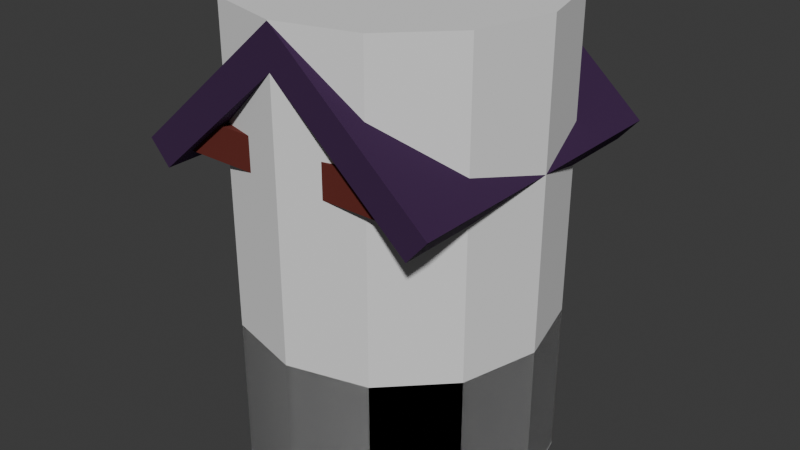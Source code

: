 # Source: well.blend  (saved by Blender 5.3.31; exported with 4.5.12 LTS)
import bpy
from mathutils import Matrix  # noqa: F401  (used for matrix-valued properties, if any)

bpy.ops.wm.read_factory_settings(use_empty=True)
scene = bpy.context.scene
scene.name = 'Scene'

# ---- collections
col_well = bpy.data.collections.new('Well'); scene.collection.children.link(col_well)

# ---- materials (node trees are filled in below, after node groups)
mat_stone = bpy.data.materials.new('stone')
mat_roof = bpy.data.materials.new('roof')
mat_wood = bpy.data.materials.new('wood')

# ---- material node trees
mat_stone.use_nodes = True; mat_stone.node_tree.nodes.clear()
_N = mat_stone.node_tree.nodes; _L = mat_stone.node_tree.links
n0 = _N.new('ShaderNodeBsdfPrincipled'); n0.name = 'Principled BSDF'; n0.location = (-200, 100)
n0.inputs[0].default_value = (0.1233, 0.1233, 0.1233, 1.0)
n0.inputs[2].default_value = 1.0
n0.inputs[10].default_value = 0.005
n1 = _N.new('ShaderNodeOutputMaterial'); n1.name = 'Material Output'; n1.location = (200, 100)
_L.new(n0.outputs[0], n1.inputs[0])
n1.is_active_output = True
mat_roof.use_nodes = True; mat_roof.node_tree.nodes.clear()
_N = mat_roof.node_tree.nodes; _L = mat_roof.node_tree.links
n0 = _N.new('ShaderNodeBsdfPrincipled'); n0.name = 'Principled BSDF'; n0.location = (-200, 100)
n0.inputs[0].default_value = (0.03955, 0.009134, 0.05951, 1.0)
n0.inputs[2].default_value = 1.0
n0.inputs[10].default_value = 0.005
n1 = _N.new('ShaderNodeOutputMaterial'); n1.name = 'Material Output'; n1.location = (200, 100)
_L.new(n0.outputs[0], n1.inputs[0])
n1.is_active_output = True
mat_wood.use_nodes = True; mat_wood.node_tree.nodes.clear()
_N = mat_wood.node_tree.nodes; _L = mat_wood.node_tree.links
n0 = _N.new('ShaderNodeBsdfPrincipled'); n0.name = 'Principled BSDF'; n0.location = (-200, 100)
n0.inputs[0].default_value = (0.1276, 0.01628, 0.009512, 1.0)
n0.inputs[2].default_value = 1.0
n0.inputs[10].default_value = 0.005
n1 = _N.new('ShaderNodeOutputMaterial'); n1.name = 'Material Output'; n1.location = (200, 100)
_L.new(n0.outputs[0], n1.inputs[0])
n1.is_active_output = True

# ---- world
world_world = bpy.data.worlds.new('World'); scene.world = world_world
world_world.use_nodes = True; world_world.node_tree.nodes.clear()
_N = world_world.node_tree.nodes; _L = world_world.node_tree.links
n0 = _N.new('ShaderNodeOutputWorld'); n0.name = 'World Output'; n0.location = (200, 100)
n1 = _N.new('ShaderNodeBackground'); n1.name = 'Background'; n1.location = (-200, 100)
n1.inputs[0].default_value = (0.05088, 0.05088, 0.05088, 1.0)
_L.new(n1.outputs[0], n0.inputs[0])
n0.is_active_output = True
world_world.color = (0.05088, 0.05088, 0.05088)
world_world.sun_shadow_jitter_overblur = 0.0

# ---- meshes
me_cylinder = bpy.data.meshes.new('Cylinder')
me_cylinder.from_pydata([(0.0, 1.0, -0.5), (0.0, 1.0, 0.5), (0.5, 0.866, -0.5), (0.5, 0.866, 0.5), (0.866, 0.5, -0.5), (0.866, 0.5, 0.5), (1.0, 0.0, -0.5), (1.0, 0.0, 0.5), (0.866, -0.5, -0.5), (0.866, -0.5, 0.5), (0.5, -0.866, -0.5), (0.5, -0.866, 0.5), (0.0, -1.0, -0.5), (0.0, -1.0, 0.5), (-0.5, -0.866, -0.5), (-0.5, -0.866, 0.5), (-0.866, -0.5, -0.5), (-0.866, -0.5, 0.5), (-1.0, 0.0, -0.5), (-1.0, 0.0, 0.5), (-0.866, 0.5, -0.5), (-0.866, 0.5, 0.5), (-0.5, 0.866, -0.5), (-0.5, 0.866, 0.5), (-0.3487, 0.604, 0.5), (0.0, 0.6975, 0.5), (0.3487, 0.604, 0.5), (-0.6975, 0.0, 0.5), (-0.3487, -0.604, 0.5), (-0.604, -0.3487, 0.5), (0.3487, -0.604, 0.5), (0.6975, 0.0, 0.5), (0.604, -0.3487, 0.5), (-0.604, 0.3487, 0.5), (0.604, 0.3487, 0.5), (0.0, -0.6975, 0.5), (0.0, 0.6975, -0.5), (0.604, 0.3487, -0.5), (0.3487, 0.604, -0.5), (0.0, -0.6975, -0.5), (0.3487, -0.604, -0.5), (0.604, -0.3487, -0.5), (-0.604, -0.3487, -0.5), (-0.6975, 0.0, -0.5), (-0.604, 0.3487, -0.5), (-0.3487, -0.604, -0.5), (-0.3487, 0.604, -0.5), (0.6975, 0.0, -0.5)], [], [(0, 1, 3, 2), (2, 3, 5, 4), (4, 5, 7, 6), (6, 7, 9, 8), (8, 9, 11, 10), (10, 11, 13, 12), (12, 13, 15, 14), (14, 15, 17, 16), (16, 17, 19, 18), (18, 19, 21, 20), (21, 19, 17, 15, 13, 11, 9, 7, 5, 34, 31, 32, 30, 35, 28, 29, 27, 33), (34, 5, 3, 1, 23, 21, 33, 24, 25, 26), (20, 21, 23, 22), (22, 23, 1, 0), (45, 14, 16, 18, 20, 22, 46, 44, 43, 42), (22, 0, 2, 4, 6, 8, 10, 12, 14, 45, 39, 40, 41, 47, 37, 38, 36, 46), (38, 26, 25, 36), (37, 34, 26, 38), (31, 34, 37, 47), (32, 31, 47, 41), (30, 32, 41, 40), (35, 30, 40, 39), (28, 35, 39, 45), (29, 28, 45, 42), (43, 27, 29, 42), (44, 33, 27, 43), (46, 24, 33, 44), (36, 25, 24, 46)])
me_cylinder.polygons.foreach_set('use_smooth', [True] * 28)
_k = set([(0, 2), (0, 22), (1, 3), (1, 23), (2, 4), (3, 5), (4, 6), (5, 7), (6, 8), (7, 9), (8, 10), (9, 11), (10, 12), (11, 13), (12, 14), (13, 15), (14, 16), (15, 17), (16, 18), (17, 19), (18, 20), (19, 21), (20, 22), (21, 23), (24, 25), (24, 33), (25, 26), (26, 34), (27, 29), (27, 33), (28, 29), (28, 35), (30, 32), (30, 35), (31, 32), (31, 34), (36, 38), (36, 46), (37, 38), (37, 47), (39, 40), (39, 45), (40, 41), (41, 47), (42, 43), (42, 45), (43, 44), (44, 46)])
me_cylinder.attributes.new('sharp_edge', 'BOOLEAN', 'EDGE').data.foreach_set('value', [ (min(e.vertices), max(e.vertices)) in _k for e in me_cylinder.edges])
_uv = me_cylinder.uv_layers.new(name='UVMap')
_uv.uv.foreach_set('vector', [1.0, 0.5, 1.0, 1.0, 0.9167, 1.0, 0.9167, 0.5, 0.9167, 0.5, 0.9167, 1.0, 0.8333, 1.0, 0.8333, 0.5, 0.8333, 0.5, 0.8333, 1.0, 0.75, 1.0, 0.75, 0.5, 0.75, 0.5, 0.75, 1.0, 0.6667, 1.0, 0.6667, 0.5, 0.6667, 0.5, 0.6667, 1.0, 0.5833, 1.0, 0.5833, 0.5, 0.5833, 0.5, 0.5833, 1.0, 0.5, 1.0, 0.5, 0.5, 0.5, 0.5, 0.5, 1.0, 0.4167, 1.0, 0.4167, 0.5, 0.4167, 0.5, 0.4167, 1.0, 0.3333, 1.0, 0.3333, 0.5, 0.3333, 0.5, 0.3333, 1.0, 0.25, 1.0, 0.25, 0.5, 0.25, 0.5, 0.25, 1.0, 0.1667, 1.0, 0.1667, 0.5, 0.04215, 0.37, 0.01, 0.25, 0.04215, 0.13, 0.13, 0.04215, 0.25, 0.01, 0.37, 0.04215, 0.4578, 0.13, 0.49, 0.25, 0.4578, 0.37, 0.395, 0.3337, 0.4174, 0.25, 0.395, 0.1663, 0.3337, 0.105, 0.25, 0.0826, 0.1663, 0.105, 0.105, 0.1663, 0.0826, 0.25, 0.105, 0.3337, 0.395, 0.3337, 0.4578, 0.37, 0.37, 0.4578, 0.25, 0.49, 0.13, 0.4578, 0.04215, 0.37, 0.105, 0.3337, 0.1663, 0.395, 0.25, 0.4174, 0.3337, 0.395, 0.1667, 0.5, 0.1667, 1.0, 0.08333, 1.0, 0.08333, 0.5, 0.08333, 0.5, 0.08333, 1.0, 7.451e-08, 1.0, 7.451e-08, 0.5, 0.6663, 0.105, 0.63, 0.04215, 0.5422, 0.13, 0.51, 0.25, 0.5422, 0.37, 0.63, 0.4578, 0.6663, 0.395, 0.605, 0.3337, 0.5826, 0.25, 0.605, 0.1663, 0.63, 0.4578, 0.75, 0.49, 0.87, 0.4578, 0.9578, 0.37, 0.99, 0.25, 0.9578, 0.13, 0.87, 0.04215, 0.75, 0.01, 0.63, 0.04215, 0.6663, 0.105, 0.75, 0.0826, 0.8337, 0.105, 0.895, 0.1663, 0.9174, 0.25, 0.895, 0.3337, 0.8337, 0.395, 0.75, 0.4174, 0.6663, 0.395, 0.9167, 0.5658, 0.9167, 0.9342, 1.0, 0.9342, 1.0, 0.5658, 0.8333, 0.5658, 0.8333, 0.9342, 0.9167, 0.9342, 0.9167, 0.5658, 0.75, 0.9342, 0.8333, 0.9342, 0.8333, 0.5658, 0.75, 0.5658, 0.6667, 0.9342, 0.75, 0.9342, 0.75, 0.5658, 0.6667, 0.5658, 0.5833, 0.9342, 0.6667, 0.9342, 0.6667, 0.5658, 0.5833, 0.5658, 0.5, 0.9342, 0.5833, 0.9342, 0.5833, 0.5658, 0.5, 0.5658, 0.4167, 0.9342, 0.5, 0.9342, 0.5, 0.5658, 0.4167, 0.5658, 0.3333, 0.9342, 0.4167, 0.9342, 0.4167, 0.5658, 0.3333, 0.5658, 0.25, 0.5658, 0.25, 0.9342, 0.3333, 0.9342, 0.3333, 0.5658, 0.1667, 0.5658, 0.1667, 0.9342, 0.25, 0.9342, 0.25, 0.5658, 0.08333, 0.5658, 0.08333, 0.9342, 0.1667, 0.9342, 0.1667, 0.5658, 7.451e-08, 0.5658, 7.451e-08, 0.9342, 0.08333, 0.9342, 0.08333, 0.5658])
me_cylinder.materials.append(mat_stone)
me_cylinder.update()
me_plane = bpy.data.meshes.new('Plane')
me_plane.from_pydata([(-1.0, -1.0, 0.0), (1.0, -1.0, 0.0), (-1.0, 1.0, 0.0), (1.0, 1.0, 0.0), (0.0, -1.0, 0.8724), (0.0, 1.0, 0.8724)], [], [(4, 1, 3, 5), (0, 4, 5, 2)])
_uv = me_plane.uv_layers.new(name='UVMap')
_uv.uv.foreach_set('vector', [0.5, 0.0, 1.0, 0.0, 1.0, 1.0, 0.5, 1.0, 0.0, 0.0, 0.5, 0.0, 0.5, 1.0, 0.0, 1.0])
me_plane.materials.append(mat_roof)
me_plane.update()
me_cylinder_002 = bpy.data.meshes.new('Cylinder.002')
me_cylinder_002.from_pydata([(0.0, 1.0, -1.5), (0.0, 1.0, 1.5), (0.5, 0.866, -1.5), (0.5, 0.866, 1.5), (0.866, 0.5, -1.5), (0.866, 0.5, 1.5), (1.0, 0.0, -1.5), (1.0, 0.0, 1.5), (0.866, -0.5, -1.5), (0.866, -0.5, 1.5), (0.5, -0.866, -1.5), (0.5, -0.866, 1.5), (0.0, -1.0, -1.5), (0.0, -1.0, 1.5), (-0.5, -0.866, -1.5), (-0.5, -0.866, 1.5), (-0.866, -0.5, -1.5), (-0.866, -0.5, 1.5), (-1.0, 0.0, -1.5), (-1.0, 0.0, 1.5), (-0.866, 0.5, -1.5), (-0.866, 0.5, 1.5), (-0.5, 0.866, -1.5), (-0.5, 0.866, 1.5)], [], [(0, 1, 3, 2), (2, 3, 5, 4), (4, 5, 7, 6), (6, 7, 9, 8), (8, 9, 11, 10), (10, 11, 13, 12), (12, 13, 15, 14), (14, 15, 17, 16), (16, 17, 19, 18), (18, 19, 21, 20), (3, 1, 23, 21, 19, 17, 15, 13, 11, 9, 7, 5), (20, 21, 23, 22), (22, 23, 1, 0), (0, 2, 4, 6, 8, 10, 12, 14, 16, 18, 20, 22)])
_uv = me_cylinder_002.uv_layers.new(name='UVMap')
_uv.uv.foreach_set('vector', [1.0, 0.5, 1.0, 1.0, 0.9167, 1.0, 0.9167, 0.5, 0.9167, 0.5, 0.9167, 1.0, 0.8333, 1.0, 0.8333, 0.5, 0.8333, 0.5, 0.8333, 1.0, 0.75, 1.0, 0.75, 0.5, 0.75, 0.5, 0.75, 1.0, 0.6667, 1.0, 0.6667, 0.5, 0.6667, 0.5, 0.6667, 1.0, 0.5833, 1.0, 0.5833, 0.5, 0.5833, 0.5, 0.5833, 1.0, 0.5, 1.0, 0.5, 0.5, 0.5, 0.5, 0.5, 1.0, 0.4167, 1.0, 0.4167, 0.5, 0.4167, 0.5, 0.4167, 1.0, 0.3333, 1.0, 0.3333, 0.5, 0.3333, 0.5, 0.3333, 1.0, 0.25, 1.0, 0.25, 0.5, 0.25, 0.5, 0.25, 1.0, 0.1667, 1.0, 0.1667, 0.5, 0.37, 0.4578, 0.25, 0.49, 0.13, 0.4578, 0.04215, 0.37, 0.01, 0.25, 0.04215, 0.13, 0.13, 0.04215, 0.25, 0.01, 0.37, 0.04215, 0.4578, 0.13, 0.49, 0.25, 0.4578, 0.37, 0.1667, 0.5, 0.1667, 1.0, 0.08333, 1.0, 0.08333, 0.5, 0.08333, 0.5, 0.08333, 1.0, 7.451e-08, 1.0, 7.451e-08, 0.5, 0.75, 0.49, 0.87, 0.4578, 0.9578, 0.37, 0.99, 0.25, 0.9578, 0.13, 0.87, 0.04215, 0.75, 0.01, 0.63, 0.04215, 0.5422, 0.13, 0.51, 0.25, 0.5422, 0.37, 0.63, 0.4578])
me_cylinder_002.update()
me_cube = bpy.data.meshes.new('Cube')
me_cube.from_pydata([(-0.1, -0.1, -0.1), (-0.1, -0.1, 1.124), (-0.1, 0.1, -0.1), (-0.1, 0.1, 1.124), (0.1, -0.1, -0.1), (0.1, -0.1, 1.124), (0.1, 0.1, -0.1), (0.1, 0.1, 1.124)], [], [(0, 1, 3, 2), (2, 3, 7, 6), (6, 7, 5, 4), (4, 5, 1, 0), (2, 6, 4, 0), (7, 3, 1, 5)])
_uv = me_cube.uv_layers.new(name='UVMap')
_uv.uv.foreach_set('vector', [0.375, 0.0, 0.625, 0.0, 0.625, 0.25, 0.375, 0.25, 0.375, 0.25, 0.625, 0.25, 0.625, 0.5, 0.375, 0.5, 0.375, 0.5, 0.625, 0.5, 0.625, 0.75, 0.375, 0.75, 0.375, 0.75, 0.625, 0.75, 0.625, 1.0, 0.375, 1.0, 0.125, 0.5, 0.375, 0.5, 0.375, 0.75, 0.125, 0.75, 0.625, 0.5, 0.875, 0.5, 0.875, 0.75, 0.625, 0.75])
me_cube.materials.append(mat_wood)
me_cube.update()
me_cube_001 = bpy.data.meshes.new('Cube.001')
me_cube_001.from_pydata([(-0.7257, -0.1074, -0.1074), (-0.7257, -0.1074, 0.1074), (-0.7257, 0.1074, -0.1074), (-0.7257, 0.1074, 0.1074), (0.7257, -0.1074, -0.1074), (0.7257, -0.1074, 0.1074), (0.7257, 0.1074, -0.1074), (0.7257, 0.1074, 0.1074)], [], [(0, 1, 3, 2), (2, 3, 7, 6), (6, 7, 5, 4), (4, 5, 1, 0), (2, 6, 4, 0), (7, 3, 1, 5)])
_uv = me_cube_001.uv_layers.new(name='UVMap')
_uv.uv.foreach_set('vector', [0.375, 0.0, 0.625, 0.0, 0.625, 0.25, 0.375, 0.25, 0.375, 0.25, 0.625, 0.25, 0.625, 0.5, 0.375, 0.5, 0.375, 0.5, 0.625, 0.5, 0.625, 0.75, 0.375, 0.75, 0.375, 0.75, 0.625, 0.75, 0.625, 1.0, 0.375, 1.0, 0.125, 0.5, 0.375, 0.5, 0.375, 0.75, 0.125, 0.75, 0.625, 0.5, 0.875, 0.5, 0.875, 0.75, 0.625, 0.75])
me_cube_001.materials.append(mat_wood)
me_cube_001.update()

# ---- objects
ob_cylinder_col = bpy.data.objects.new('Cylinder_col', me_cylinder)
ob_roof_col = bpy.data.objects.new('roof_col', me_plane)
ob_cylinder_colonly = bpy.data.objects.new('Cylinder_colonly', me_cylinder_002)
ob_wood_vertical_col = bpy.data.objects.new('wood_vertical_col', me_cube)
ob_wood_horizontal_col = bpy.data.objects.new('wood_horizontal_col', me_cube_001)

# ---- transforms, parenting, visibility, modifiers, constraints
ob_cylinder_col.location = (0.0, 0.0, 0.5)
ob_roof_col.location = (0.0, 0.0, 2.114)
_m = ob_roof_col.modifiers.new('Solidify', 'SOLIDIFY')
_m.thickness = 0.2
_m.use_even_offset = True
ob_cylinder_colonly.location = (0.0, 0.0, 1.49)
ob_cylinder_colonly.display_type = 'WIRE'
ob_wood_vertical_col.location = (0.0, -0.8242, 1.078)
ob_wood_vertical_col.scale = (1.0, 0.8236, 1.0)
_m = ob_wood_vertical_col.modifiers.new('Mirror', 'MIRROR')
_m.use_axis = (False, True, False)
_m.mirror_object = ob_cylinder_col
ob_wood_horizontal_col.location = (0.0, -0.8222, 2.189)
ob_wood_horizontal_col.scale = (1.069, 1.0, 1.0)
_m = ob_wood_horizontal_col.modifiers.new('Mirror', 'MIRROR')
_m.use_axis = (False, True, False)
_m.mirror_object = ob_cylinder_col

# ---- collection membership
col_well.objects.link(ob_cylinder_col)
col_well.objects.link(ob_roof_col)
col_well.objects.link(ob_cylinder_colonly)
col_well.objects.link(ob_wood_vertical_col)
col_well.objects.link(ob_wood_horizontal_col)

# ---- scene / render settings (as saved in the file)
scene.frame_start = 1; scene.frame_end = 250; scene.frame_set(1)
scene.render.engine = 'BLENDER_EEVEE_NEXT'
scene.render.bake_bias = 0.0
scene.render.bake_samples = 0
scene.render.compositor_device = 'GPU'
scene.eevee.use_volume_custom_range = False
scene.eevee.fast_gi_thickness_near = 0.1
scene.eevee.fast_gi_thickness_far = 0.0
scene.eevee.ray_tracing_options.screen_trace_thickness = 0.1
bpy.context.view_layer.update()

# ---- added for rendering (the .blend has no active camera and no usable light): camera, sun
cam_auto = bpy.data.cameras.new('AutoCamera')
cam_auto.lens = 50.0
cam_auto.sensor_width = 36.0
cam_auto.clip_end = 1000.0
ob_auto_camera = bpy.data.objects.new('AutoCamera', cam_auto)
scene.collection.objects.link(ob_auto_camera)
ob_auto_camera.location = (3.8148, -4.57776, 4.54184)
ob_auto_camera.rotation_euler = (1.09748, -7.21219e-08, 0.694738)
scene.camera = ob_auto_camera
light_auto_sun = bpy.data.lights.new('AutoSun', 'SUN')
light_auto_sun.energy = 3.0
light_auto_sun.angle = 0.0523599
ob_auto_sun = bpy.data.objects.new('AutoSun', light_auto_sun)
scene.collection.objects.link(ob_auto_sun)
ob_auto_sun.rotation_euler = (0.872665, 0.174533, 0.523599)
bpy.context.view_layer.update()
